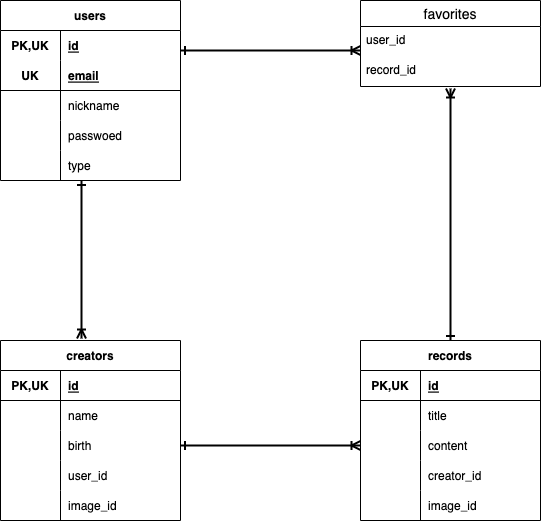

The diagram above was exported from draw.io. Its source (the exported page's mxGraphModel, read from the mxfile embedded in the PNG):
<mxGraphModel dx="736" dy="567" grid="1" gridSize="10" guides="1" tooltips="1" connect="1" arrows="1" fold="1" page="1" pageScale="1" pageWidth="827" pageHeight="1169" math="0" shadow="0">
  <root>
    <mxCell id="0" />
    <mxCell id="1" parent="0" />
    <mxCell id="21" value="users" style="shape=table;startSize=30;container=1;collapsible=1;childLayout=tableLayout;fixedRows=1;rowLines=0;fontStyle=1;align=center;resizeLast=1;" parent="1" vertex="1">
      <mxGeometry y="40" width="180" height="180" as="geometry" />
    </mxCell>
    <mxCell id="22" value="" style="shape=tableRow;horizontal=0;startSize=0;swimlaneHead=0;swimlaneBody=0;fillColor=none;collapsible=0;dropTarget=0;points=[[0,0.5],[1,0.5]];portConstraint=eastwest;top=0;left=0;right=0;bottom=0;" parent="21" vertex="1">
      <mxGeometry y="30" width="180" height="30" as="geometry" />
    </mxCell>
    <mxCell id="23" value="PK,UK" style="shape=partialRectangle;connectable=0;fillColor=none;top=0;left=0;bottom=0;right=0;fontStyle=1;overflow=hidden;" parent="22" vertex="1">
      <mxGeometry width="60" height="30" as="geometry">
        <mxRectangle width="60" height="30" as="alternateBounds" />
      </mxGeometry>
    </mxCell>
    <mxCell id="24" value="id" style="shape=partialRectangle;connectable=0;fillColor=none;top=0;left=0;bottom=0;right=0;align=left;spacingLeft=6;fontStyle=5;overflow=hidden;" parent="22" vertex="1">
      <mxGeometry x="60" width="120" height="30" as="geometry">
        <mxRectangle width="120" height="30" as="alternateBounds" />
      </mxGeometry>
    </mxCell>
    <mxCell id="25" value="" style="shape=tableRow;horizontal=0;startSize=0;swimlaneHead=0;swimlaneBody=0;fillColor=none;collapsible=0;dropTarget=0;points=[[0,0.5],[1,0.5]];portConstraint=eastwest;top=0;left=0;right=0;bottom=1;" parent="21" vertex="1">
      <mxGeometry y="60" width="180" height="30" as="geometry" />
    </mxCell>
    <mxCell id="26" value="UK" style="shape=partialRectangle;connectable=0;fillColor=none;top=0;left=0;bottom=0;right=0;fontStyle=1;overflow=hidden;" parent="25" vertex="1">
      <mxGeometry width="60" height="30" as="geometry">
        <mxRectangle width="60" height="30" as="alternateBounds" />
      </mxGeometry>
    </mxCell>
    <mxCell id="27" value="email" style="shape=partialRectangle;connectable=0;fillColor=none;top=0;left=0;bottom=0;right=0;align=left;spacingLeft=6;fontStyle=5;overflow=hidden;" parent="25" vertex="1">
      <mxGeometry x="60" width="120" height="30" as="geometry">
        <mxRectangle width="120" height="30" as="alternateBounds" />
      </mxGeometry>
    </mxCell>
    <mxCell id="28" value="" style="shape=tableRow;horizontal=0;startSize=0;swimlaneHead=0;swimlaneBody=0;fillColor=none;collapsible=0;dropTarget=0;points=[[0,0.5],[1,0.5]];portConstraint=eastwest;top=0;left=0;right=0;bottom=0;" parent="21" vertex="1">
      <mxGeometry y="90" width="180" height="30" as="geometry" />
    </mxCell>
    <mxCell id="29" value="" style="shape=partialRectangle;connectable=0;fillColor=none;top=0;left=0;bottom=0;right=0;editable=1;overflow=hidden;" parent="28" vertex="1">
      <mxGeometry width="60" height="30" as="geometry">
        <mxRectangle width="60" height="30" as="alternateBounds" />
      </mxGeometry>
    </mxCell>
    <mxCell id="30" value="nickname" style="shape=partialRectangle;connectable=0;fillColor=none;top=0;left=0;bottom=0;right=0;align=left;spacingLeft=6;overflow=hidden;" parent="28" vertex="1">
      <mxGeometry x="60" width="120" height="30" as="geometry">
        <mxRectangle width="120" height="30" as="alternateBounds" />
      </mxGeometry>
    </mxCell>
    <mxCell id="31" value="" style="shape=tableRow;horizontal=0;startSize=0;swimlaneHead=0;swimlaneBody=0;fillColor=none;collapsible=0;dropTarget=0;points=[[0,0.5],[1,0.5]];portConstraint=eastwest;top=0;left=0;right=0;bottom=0;" parent="21" vertex="1">
      <mxGeometry y="120" width="180" height="30" as="geometry" />
    </mxCell>
    <mxCell id="32" value="" style="shape=partialRectangle;connectable=0;fillColor=none;top=0;left=0;bottom=0;right=0;editable=1;overflow=hidden;" parent="31" vertex="1">
      <mxGeometry width="60" height="30" as="geometry">
        <mxRectangle width="60" height="30" as="alternateBounds" />
      </mxGeometry>
    </mxCell>
    <mxCell id="33" value="passwoed" style="shape=partialRectangle;connectable=0;fillColor=none;top=0;left=0;bottom=0;right=0;align=left;spacingLeft=6;overflow=hidden;" parent="31" vertex="1">
      <mxGeometry x="60" width="120" height="30" as="geometry">
        <mxRectangle width="120" height="30" as="alternateBounds" />
      </mxGeometry>
    </mxCell>
    <mxCell id="39" value="" style="shape=tableRow;horizontal=0;startSize=0;swimlaneHead=0;swimlaneBody=0;fillColor=none;collapsible=0;dropTarget=0;points=[[0,0.5],[1,0.5]];portConstraint=eastwest;top=0;left=0;right=0;bottom=0;" parent="21" vertex="1">
      <mxGeometry y="150" width="180" height="30" as="geometry" />
    </mxCell>
    <mxCell id="40" value="" style="shape=partialRectangle;connectable=0;fillColor=none;top=0;left=0;bottom=0;right=0;fontStyle=0;overflow=hidden;" parent="39" vertex="1">
      <mxGeometry width="60" height="30" as="geometry">
        <mxRectangle width="60" height="30" as="alternateBounds" />
      </mxGeometry>
    </mxCell>
    <mxCell id="41" value="type" style="shape=partialRectangle;connectable=0;fillColor=none;top=0;left=0;bottom=0;right=0;align=left;spacingLeft=6;fontStyle=0;overflow=hidden;" parent="39" vertex="1">
      <mxGeometry x="60" width="120" height="30" as="geometry">
        <mxRectangle width="120" height="30" as="alternateBounds" />
      </mxGeometry>
    </mxCell>
    <mxCell id="90" value="creators" style="shape=table;startSize=30;container=1;collapsible=1;childLayout=tableLayout;fixedRows=1;rowLines=0;fontStyle=1;align=center;resizeLast=1;" parent="1" vertex="1">
      <mxGeometry y="380" width="180" height="180" as="geometry" />
    </mxCell>
    <mxCell id="91" value="" style="shape=tableRow;horizontal=0;startSize=0;swimlaneHead=0;swimlaneBody=0;fillColor=none;collapsible=0;dropTarget=0;points=[[0,0.5],[1,0.5]];portConstraint=eastwest;top=0;left=0;right=0;bottom=1;" parent="90" vertex="1">
      <mxGeometry y="30" width="180" height="30" as="geometry" />
    </mxCell>
    <mxCell id="92" value="PK,UK" style="shape=partialRectangle;connectable=0;fillColor=none;top=0;left=0;bottom=0;right=0;fontStyle=1;overflow=hidden;" parent="91" vertex="1">
      <mxGeometry width="60" height="30" as="geometry">
        <mxRectangle width="60" height="30" as="alternateBounds" />
      </mxGeometry>
    </mxCell>
    <mxCell id="93" value="id" style="shape=partialRectangle;connectable=0;fillColor=none;top=0;left=0;bottom=0;right=0;align=left;spacingLeft=6;fontStyle=5;overflow=hidden;" parent="91" vertex="1">
      <mxGeometry x="60" width="120" height="30" as="geometry">
        <mxRectangle width="120" height="30" as="alternateBounds" />
      </mxGeometry>
    </mxCell>
    <mxCell id="94" value="" style="shape=tableRow;horizontal=0;startSize=0;swimlaneHead=0;swimlaneBody=0;fillColor=none;collapsible=0;dropTarget=0;points=[[0,0.5],[1,0.5]];portConstraint=eastwest;top=0;left=0;right=0;bottom=0;" parent="90" vertex="1">
      <mxGeometry y="60" width="180" height="30" as="geometry" />
    </mxCell>
    <mxCell id="95" value="" style="shape=partialRectangle;connectable=0;fillColor=none;top=0;left=0;bottom=0;right=0;editable=1;overflow=hidden;" parent="94" vertex="1">
      <mxGeometry width="60" height="30" as="geometry">
        <mxRectangle width="60" height="30" as="alternateBounds" />
      </mxGeometry>
    </mxCell>
    <mxCell id="96" value="name" style="shape=partialRectangle;connectable=0;fillColor=none;top=0;left=0;bottom=0;right=0;align=left;spacingLeft=6;overflow=hidden;" parent="94" vertex="1">
      <mxGeometry x="60" width="120" height="30" as="geometry">
        <mxRectangle width="120" height="30" as="alternateBounds" />
      </mxGeometry>
    </mxCell>
    <mxCell id="97" value="" style="shape=tableRow;horizontal=0;startSize=0;swimlaneHead=0;swimlaneBody=0;fillColor=none;collapsible=0;dropTarget=0;points=[[0,0.5],[1,0.5]];portConstraint=eastwest;top=0;left=0;right=0;bottom=0;" parent="90" vertex="1">
      <mxGeometry y="90" width="180" height="30" as="geometry" />
    </mxCell>
    <mxCell id="98" value="" style="shape=partialRectangle;connectable=0;fillColor=none;top=0;left=0;bottom=0;right=0;editable=1;overflow=hidden;" parent="97" vertex="1">
      <mxGeometry width="60" height="30" as="geometry">
        <mxRectangle width="60" height="30" as="alternateBounds" />
      </mxGeometry>
    </mxCell>
    <mxCell id="99" value="birth" style="shape=partialRectangle;connectable=0;fillColor=none;top=0;left=0;bottom=0;right=0;align=left;spacingLeft=6;overflow=hidden;" parent="97" vertex="1">
      <mxGeometry x="60" width="120" height="30" as="geometry">
        <mxRectangle width="120" height="30" as="alternateBounds" />
      </mxGeometry>
    </mxCell>
    <mxCell id="100" value="" style="shape=tableRow;horizontal=0;startSize=0;swimlaneHead=0;swimlaneBody=0;fillColor=none;collapsible=0;dropTarget=0;points=[[0,0.5],[1,0.5]];portConstraint=eastwest;top=0;left=0;right=0;bottom=0;" parent="90" vertex="1">
      <mxGeometry y="120" width="180" height="30" as="geometry" />
    </mxCell>
    <mxCell id="101" value="" style="shape=partialRectangle;connectable=0;fillColor=none;top=0;left=0;bottom=0;right=0;editable=1;overflow=hidden;" parent="100" vertex="1">
      <mxGeometry width="60" height="30" as="geometry">
        <mxRectangle width="60" height="30" as="alternateBounds" />
      </mxGeometry>
    </mxCell>
    <mxCell id="102" value="user_id" style="shape=partialRectangle;connectable=0;fillColor=none;top=0;left=0;bottom=0;right=0;align=left;spacingLeft=6;overflow=hidden;" parent="100" vertex="1">
      <mxGeometry x="60" width="120" height="30" as="geometry">
        <mxRectangle width="120" height="30" as="alternateBounds" />
      </mxGeometry>
    </mxCell>
    <mxCell id="104" value="" style="shape=tableRow;horizontal=0;startSize=0;swimlaneHead=0;swimlaneBody=0;fillColor=none;collapsible=0;dropTarget=0;points=[[0,0.5],[1,0.5]];portConstraint=eastwest;top=0;left=0;right=0;bottom=0;" parent="90" vertex="1">
      <mxGeometry y="150" width="180" height="30" as="geometry" />
    </mxCell>
    <mxCell id="105" value="" style="shape=partialRectangle;connectable=0;fillColor=none;top=0;left=0;bottom=0;right=0;fontStyle=0;overflow=hidden;" parent="104" vertex="1">
      <mxGeometry width="60" height="30" as="geometry">
        <mxRectangle width="60" height="30" as="alternateBounds" />
      </mxGeometry>
    </mxCell>
    <mxCell id="106" value="image_id" style="shape=partialRectangle;connectable=0;fillColor=none;top=0;left=0;bottom=0;right=0;align=left;spacingLeft=6;fontStyle=0;overflow=hidden;" parent="104" vertex="1">
      <mxGeometry x="60" width="120" height="30" as="geometry">
        <mxRectangle width="120" height="30" as="alternateBounds" />
      </mxGeometry>
    </mxCell>
    <mxCell id="107" value="records" style="shape=table;startSize=30;container=1;collapsible=1;childLayout=tableLayout;fixedRows=1;rowLines=0;fontStyle=1;align=center;resizeLast=1;" parent="1" vertex="1">
      <mxGeometry x="360" y="380" width="180" height="180" as="geometry" />
    </mxCell>
    <mxCell id="108" value="" style="shape=tableRow;horizontal=0;startSize=0;swimlaneHead=0;swimlaneBody=0;fillColor=none;collapsible=0;dropTarget=0;points=[[0,0.5],[1,0.5]];portConstraint=eastwest;top=0;left=0;right=0;bottom=1;" parent="107" vertex="1">
      <mxGeometry y="30" width="180" height="30" as="geometry" />
    </mxCell>
    <mxCell id="109" value="PK,UK" style="shape=partialRectangle;connectable=0;fillColor=none;top=0;left=0;bottom=0;right=0;fontStyle=1;overflow=hidden;" parent="108" vertex="1">
      <mxGeometry width="60" height="30" as="geometry">
        <mxRectangle width="60" height="30" as="alternateBounds" />
      </mxGeometry>
    </mxCell>
    <mxCell id="110" value="id" style="shape=partialRectangle;connectable=0;fillColor=none;top=0;left=0;bottom=0;right=0;align=left;spacingLeft=6;fontStyle=5;overflow=hidden;" parent="108" vertex="1">
      <mxGeometry x="60" width="120" height="30" as="geometry">
        <mxRectangle width="120" height="30" as="alternateBounds" />
      </mxGeometry>
    </mxCell>
    <mxCell id="111" value="" style="shape=tableRow;horizontal=0;startSize=0;swimlaneHead=0;swimlaneBody=0;fillColor=none;collapsible=0;dropTarget=0;points=[[0,0.5],[1,0.5]];portConstraint=eastwest;top=0;left=0;right=0;bottom=0;" parent="107" vertex="1">
      <mxGeometry y="60" width="180" height="30" as="geometry" />
    </mxCell>
    <mxCell id="112" value="" style="shape=partialRectangle;connectable=0;fillColor=none;top=0;left=0;bottom=0;right=0;editable=1;overflow=hidden;" parent="111" vertex="1">
      <mxGeometry width="60" height="30" as="geometry">
        <mxRectangle width="60" height="30" as="alternateBounds" />
      </mxGeometry>
    </mxCell>
    <mxCell id="113" value="title" style="shape=partialRectangle;connectable=0;fillColor=none;top=0;left=0;bottom=0;right=0;align=left;spacingLeft=6;overflow=hidden;" parent="111" vertex="1">
      <mxGeometry x="60" width="120" height="30" as="geometry">
        <mxRectangle width="120" height="30" as="alternateBounds" />
      </mxGeometry>
    </mxCell>
    <mxCell id="114" value="" style="shape=tableRow;horizontal=0;startSize=0;swimlaneHead=0;swimlaneBody=0;fillColor=none;collapsible=0;dropTarget=0;points=[[0,0.5],[1,0.5]];portConstraint=eastwest;top=0;left=0;right=0;bottom=0;" parent="107" vertex="1">
      <mxGeometry y="90" width="180" height="30" as="geometry" />
    </mxCell>
    <mxCell id="115" value="" style="shape=partialRectangle;connectable=0;fillColor=none;top=0;left=0;bottom=0;right=0;editable=1;overflow=hidden;" parent="114" vertex="1">
      <mxGeometry width="60" height="30" as="geometry">
        <mxRectangle width="60" height="30" as="alternateBounds" />
      </mxGeometry>
    </mxCell>
    <mxCell id="116" value="content" style="shape=partialRectangle;connectable=0;fillColor=none;top=0;left=0;bottom=0;right=0;align=left;spacingLeft=6;overflow=hidden;" parent="114" vertex="1">
      <mxGeometry x="60" width="120" height="30" as="geometry">
        <mxRectangle width="120" height="30" as="alternateBounds" />
      </mxGeometry>
    </mxCell>
    <mxCell id="117" value="" style="shape=tableRow;horizontal=0;startSize=0;swimlaneHead=0;swimlaneBody=0;fillColor=none;collapsible=0;dropTarget=0;points=[[0,0.5],[1,0.5]];portConstraint=eastwest;top=0;left=0;right=0;bottom=0;" parent="107" vertex="1">
      <mxGeometry y="120" width="180" height="30" as="geometry" />
    </mxCell>
    <mxCell id="118" value="" style="shape=partialRectangle;connectable=0;fillColor=none;top=0;left=0;bottom=0;right=0;editable=1;overflow=hidden;" parent="117" vertex="1">
      <mxGeometry width="60" height="30" as="geometry">
        <mxRectangle width="60" height="30" as="alternateBounds" />
      </mxGeometry>
    </mxCell>
    <mxCell id="119" value="creator_id" style="shape=partialRectangle;connectable=0;fillColor=none;top=0;left=0;bottom=0;right=0;align=left;spacingLeft=6;overflow=hidden;" parent="117" vertex="1">
      <mxGeometry x="60" width="120" height="30" as="geometry">
        <mxRectangle width="120" height="30" as="alternateBounds" />
      </mxGeometry>
    </mxCell>
    <mxCell id="120" value="" style="shape=tableRow;horizontal=0;startSize=0;swimlaneHead=0;swimlaneBody=0;fillColor=none;collapsible=0;dropTarget=0;points=[[0,0.5],[1,0.5]];portConstraint=eastwest;top=0;left=0;right=0;bottom=0;" parent="107" vertex="1">
      <mxGeometry y="150" width="180" height="30" as="geometry" />
    </mxCell>
    <mxCell id="121" value="" style="shape=partialRectangle;connectable=0;fillColor=none;top=0;left=0;bottom=0;right=0;fontStyle=0;overflow=hidden;" parent="120" vertex="1">
      <mxGeometry width="60" height="30" as="geometry">
        <mxRectangle width="60" height="30" as="alternateBounds" />
      </mxGeometry>
    </mxCell>
    <mxCell id="122" value="image_id" style="shape=partialRectangle;connectable=0;fillColor=none;top=0;left=0;bottom=0;right=0;align=left;spacingLeft=6;fontStyle=0;overflow=hidden;" parent="120" vertex="1">
      <mxGeometry x="60" width="120" height="30" as="geometry">
        <mxRectangle width="120" height="30" as="alternateBounds" />
      </mxGeometry>
    </mxCell>
    <mxCell id="139" value="favorites" style="swimlane;fontStyle=0;childLayout=stackLayout;horizontal=1;startSize=26;horizontalStack=0;resizeParent=1;resizeParentMax=0;resizeLast=0;collapsible=1;marginBottom=0;align=center;fontSize=14;" parent="1" vertex="1">
      <mxGeometry x="360" y="40" width="180" height="86" as="geometry" />
    </mxCell>
    <mxCell id="140" value="user_id" style="text;strokeColor=none;fillColor=none;spacingLeft=4;spacingRight=4;overflow=hidden;rotatable=0;points=[[0,0.5],[1,0.5]];portConstraint=eastwest;fontSize=12;" parent="139" vertex="1">
      <mxGeometry y="26" width="180" height="30" as="geometry" />
    </mxCell>
    <mxCell id="141" value="record_id" style="text;strokeColor=none;fillColor=none;spacingLeft=4;spacingRight=4;overflow=hidden;rotatable=0;points=[[0,0.5],[1,0.5]];portConstraint=eastwest;fontSize=12;" parent="139" vertex="1">
      <mxGeometry y="56" width="180" height="30" as="geometry" />
    </mxCell>
    <mxCell id="143" value="" style="endArrow=ERoneToMany;html=1;rounded=0;entryX=0.45;entryY=-0.011;entryDx=0;entryDy=0;entryPerimeter=0;strokeWidth=2;startArrow=ERone;startFill=0;endFill=0;" parent="1" target="90" edge="1">
      <mxGeometry relative="1" as="geometry">
        <mxPoint x="81" y="220" as="sourcePoint" />
        <mxPoint x="210" y="310" as="targetPoint" />
      </mxGeometry>
    </mxCell>
    <mxCell id="144" value="" style="endArrow=ERoneToMany;html=1;rounded=0;strokeWidth=2;startArrow=ERone;startFill=0;endFill=0;exitX=1;exitY=0.5;exitDx=0;exitDy=0;entryX=0;entryY=0.5;entryDx=0;entryDy=0;" parent="1" source="97" target="114" edge="1">
      <mxGeometry relative="1" as="geometry">
        <mxPoint x="210" y="400" as="sourcePoint" />
        <mxPoint x="320" y="500" as="targetPoint" />
      </mxGeometry>
    </mxCell>
    <mxCell id="145" value="" style="endArrow=ERoneToMany;html=1;rounded=0;strokeWidth=2;startArrow=ERone;startFill=0;endFill=0;exitX=1;exitY=0.5;exitDx=0;exitDy=0;entryX=0;entryY=0.5;entryDx=0;entryDy=0;" parent="1" edge="1">
      <mxGeometry relative="1" as="geometry">
        <mxPoint x="180" y="90" as="sourcePoint" />
        <mxPoint x="360" y="90" as="targetPoint" />
      </mxGeometry>
    </mxCell>
    <mxCell id="146" value="" style="endArrow=ERoneToMany;html=1;rounded=0;entryX=0.5;entryY=1.067;entryDx=0;entryDy=0;entryPerimeter=0;strokeWidth=2;startArrow=ERone;startFill=0;endFill=0;exitX=0.5;exitY=0;exitDx=0;exitDy=0;" parent="1" source="107" target="141" edge="1">
      <mxGeometry relative="1" as="geometry">
        <mxPoint x="440" y="140" as="sourcePoint" />
        <mxPoint x="440" y="298.02" as="targetPoint" />
      </mxGeometry>
    </mxCell>
  </root>
</mxGraphModel>